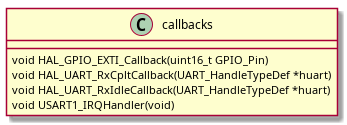

The diagram above was rendered by PlantUML. Its source (embedded in the PNG):
@startuml callbacks_man.png
class callbacks {
	void HAL_GPIO_EXTI_Callback(uint16_t GPIO_Pin)
	void HAL_UART_RxCpltCallback(UART_HandleTypeDef *huart)
	void HAL_UART_RxIdleCallback(UART_HandleTypeDef *huart)
	void USART1_IRQHandler(void)
}
@enduml